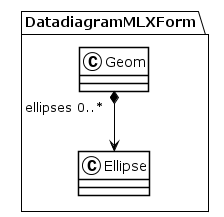

The diagram above was rendered by PlantUML. Its source (embedded in the PNG):
@startuml
!theme plain
package DatadiagramMLXForm {
class Geom {
}
Geom "ellipses 0..*" *--> Ellipse
class Ellipse {
}
}
@enduml